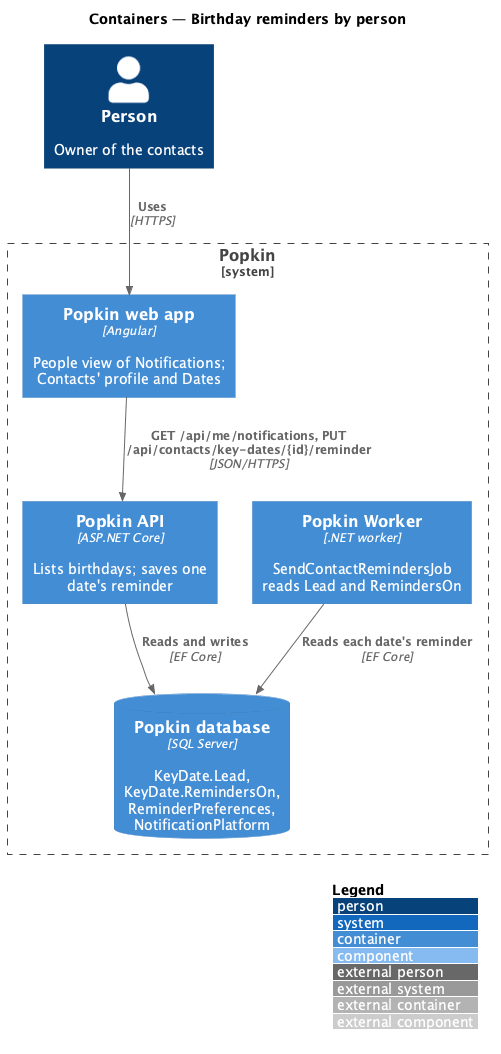

The diagram above was rendered by PlantUML. Its source (embedded in the PNG):
@startuml
!include <C4/C4_Component>
LAYOUT_WITH_LEGEND()
title Containers — Birthday reminders by person

Person(owner, "Person", "Owner of the contacts")
System_Boundary(popkin, "Popkin") {
  Container(web, "Popkin web app", "Angular", "People view of Notifications; Contacts' profile and Dates")
  Container(api, "Popkin API", "ASP.NET Core", "Lists birthdays; saves one date's reminder")
  Container(worker, "Popkin Worker", ".NET worker", "SendContactRemindersJob reads Lead and RemindersOn")
  ContainerDb(db, "Popkin database", "SQL Server", "KeyDate.Lead, KeyDate.RemindersOn, ReminderPreferences, NotificationPlatform")
}
Rel(owner, web, "Uses", "HTTPS")
Rel(web, api, "GET /api/me/notifications, PUT /api/contacts/key-dates/{id}/reminder", "JSON/HTTPS")
Rel(api, db, "Reads and writes", "EF Core")
Rel(worker, db, "Reads each date's reminder", "EF Core")
@enduml